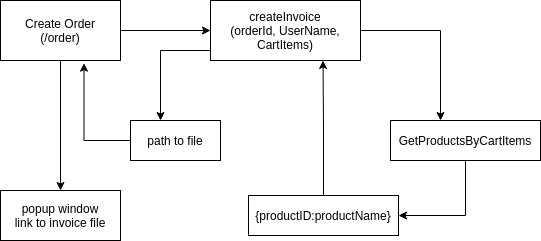

The diagram above was exported from draw.io. Its source (the exported page's mxGraphModel, read from the mxfile embedded in the PNG):
<mxGraphModel dx="594" dy="305" grid="1" gridSize="10" guides="1" tooltips="1" connect="1" arrows="1" fold="1" page="1" pageScale="1" pageWidth="1100" pageHeight="850" math="0" shadow="0">
  <root>
    <mxCell id="0" />
    <mxCell id="1" parent="0" />
    <mxCell id="4" value="" style="edgeStyle=orthogonalEdgeStyle;rounded=0;orthogonalLoop=1;jettySize=auto;html=1;" edge="1" parent="1" source="2" target="3">
      <mxGeometry relative="1" as="geometry" />
    </mxCell>
    <mxCell id="9" value="" style="edgeStyle=orthogonalEdgeStyle;rounded=0;orthogonalLoop=1;jettySize=auto;html=1;" edge="1" parent="1" source="2" target="8">
      <mxGeometry relative="1" as="geometry" />
    </mxCell>
    <mxCell id="2" value="Create Order&lt;br&gt;(/order)" style="whiteSpace=wrap;html=1;" vertex="1" parent="1">
      <mxGeometry x="80" y="40" width="120" height="60" as="geometry" />
    </mxCell>
    <mxCell id="6" value="" style="edgeStyle=orthogonalEdgeStyle;rounded=0;orthogonalLoop=1;jettySize=auto;html=1;" edge="1" parent="1" source="3" target="5">
      <mxGeometry relative="1" as="geometry">
        <Array as="points">
          <mxPoint x="240" y="90" />
        </Array>
      </mxGeometry>
    </mxCell>
    <mxCell id="11" value="" style="edgeStyle=orthogonalEdgeStyle;rounded=0;orthogonalLoop=1;jettySize=auto;html=1;" edge="1" parent="1" source="3" target="10">
      <mxGeometry relative="1" as="geometry">
        <Array as="points">
          <mxPoint x="520" y="70" />
        </Array>
      </mxGeometry>
    </mxCell>
    <mxCell id="3" value="createInvoice&lt;br&gt;(orderId, UserName, CartItems)" style="whiteSpace=wrap;html=1;" vertex="1" parent="1">
      <mxGeometry x="290" y="40" width="150" height="60" as="geometry" />
    </mxCell>
    <mxCell id="7" style="edgeStyle=orthogonalEdgeStyle;rounded=0;orthogonalLoop=1;jettySize=auto;html=1;entryX=0.696;entryY=1.044;entryDx=0;entryDy=0;entryPerimeter=0;" edge="1" parent="1" source="5" target="2">
      <mxGeometry relative="1" as="geometry" />
    </mxCell>
    <mxCell id="5" value="path to file" style="whiteSpace=wrap;html=1;" vertex="1" parent="1">
      <mxGeometry x="210" y="160" width="90" height="40" as="geometry" />
    </mxCell>
    <mxCell id="8" value="popup window&lt;br&gt;link to invoice file" style="whiteSpace=wrap;html=1;" vertex="1" parent="1">
      <mxGeometry x="80" y="230" width="120" height="50" as="geometry" />
    </mxCell>
    <mxCell id="14" style="edgeStyle=orthogonalEdgeStyle;rounded=0;orthogonalLoop=1;jettySize=auto;html=1;entryX=1;entryY=0.5;entryDx=0;entryDy=0;" edge="1" parent="1" source="10" target="12">
      <mxGeometry relative="1" as="geometry" />
    </mxCell>
    <mxCell id="10" value="GetProductsByCartItems" style="whiteSpace=wrap;html=1;" vertex="1" parent="1">
      <mxGeometry x="470" y="160" width="150" height="40" as="geometry" />
    </mxCell>
    <mxCell id="15" style="edgeStyle=orthogonalEdgeStyle;rounded=0;orthogonalLoop=1;jettySize=auto;html=1;entryX=0.75;entryY=1;entryDx=0;entryDy=0;" edge="1" parent="1" source="12" target="3">
      <mxGeometry relative="1" as="geometry" />
    </mxCell>
    <mxCell id="12" value="{productID:productName}" style="whiteSpace=wrap;html=1;" vertex="1" parent="1">
      <mxGeometry x="328" y="235" width="150" height="40" as="geometry" />
    </mxCell>
  </root>
</mxGraphModel>